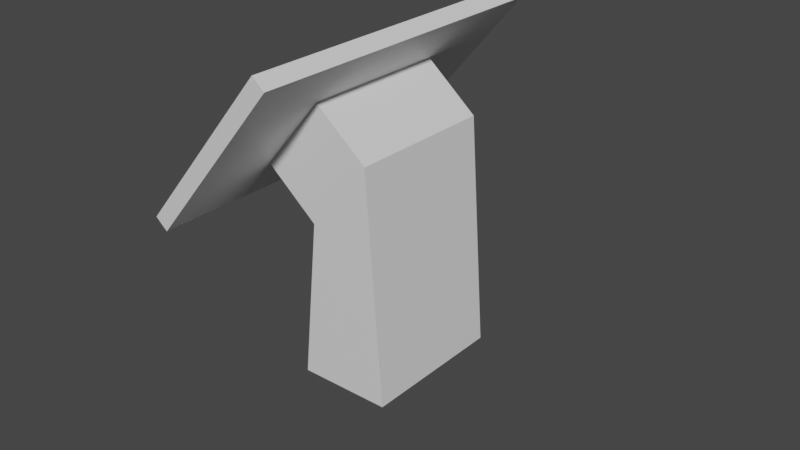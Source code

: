 # Source: EntranceScreen.blend  (saved by Blender 2.93.21; exported with 4.5.12 LTS)
import bpy
from mathutils import Matrix  # noqa: F401  (used for matrix-valued properties, if any)

bpy.ops.wm.read_factory_settings(use_empty=True)
scene = bpy.context.scene
scene.name = 'Scene'

# ---- collections
col_collection = bpy.data.collections.new('Collection'); scene.collection.children.link(col_collection)

# ---- materials (node trees are filled in below, after node groups)
mat_material_002 = bpy.data.materials.new('Material.002')
mat_material_002.use_transparent_shadow = False
mat_material_001 = bpy.data.materials.new('Material.001')
mat_material_001.use_transparent_shadow = False

# ---- material node trees
mat_material_002.use_nodes = True; mat_material_002.node_tree.nodes.clear()
_N = mat_material_002.node_tree.nodes; _L = mat_material_002.node_tree.links
n0 = _N.new('ShaderNodeBsdfPrincipled'); n0.name = 'Principled BSDF'; n0.location = (10, 300)
n0.distribution = 'GGX'
n0.subsurface_method = 'BURLEY'
n0.inputs[0].default_value = (0.4869, 0.5437, 0.8, 1.0)
n0.inputs[3].default_value = 1.45
n0.inputs[27].default_value = (0.0, 0.0, 0.0, 1.0)
n0.inputs[28].default_value = 1.0
n1 = _N.new('ShaderNodeOutputMaterial'); n1.name = 'Material Output'; n1.location = (300, 300)
_L.new(n0.outputs[0], n1.inputs[0])
n1.is_active_output = True
mat_material_001.use_nodes = True; mat_material_001.node_tree.nodes.clear()
_N = mat_material_001.node_tree.nodes; _L = mat_material_001.node_tree.links
n0 = _N.new('ShaderNodeBsdfPrincipled'); n0.name = 'Principled BSDF'; n0.location = (10, 300)
n0.distribution = 'GGX'
n0.subsurface_method = 'BURLEY'
n0.inputs[3].default_value = 1.45
n0.inputs[27].default_value = (0.0, 0.0, 0.0, 1.0)
n0.inputs[28].default_value = 1.0
n1 = _N.new('ShaderNodeOutputMaterial'); n1.name = 'Material Output'; n1.location = (300, 300)
_L.new(n0.outputs[0], n1.inputs[0])
n1.is_active_output = True

# ---- world
world_world = bpy.data.worlds.new('World'); scene.world = world_world
world_world.use_nodes = True; world_world.node_tree.nodes.clear()
_N = world_world.node_tree.nodes; _L = world_world.node_tree.links
n0 = _N.new('ShaderNodeOutputWorld'); n0.name = 'World Output'; n0.location = (300, 300)
n1 = _N.new('ShaderNodeBackground'); n1.name = 'Background'; n1.location = (10, 300)
n1.inputs[0].default_value = (0.05088, 0.05088, 0.05088, 1.0)
_L.new(n1.outputs[0], n0.inputs[0])
n0.is_active_output = True
world_world.color = (0.05088, 0.05088, 0.05088)
world_world.use_sun_shadow = False
world_world.sun_shadow_jitter_overblur = 0.0

# ---- meshes
me_cube_001 = bpy.data.meshes.new('Cube.001')
me_cube_001.from_pydata([(24.73, -1.0, 0.402), (24.73, -1.0, 2.402), (24.73, 1.0, 0.402), (24.73, 1.0, 2.402), (26.73, -1.0, 0.402), (26.73, -1.0, 2.402), (26.73, 1.0, 0.402), (26.73, 1.0, 2.402), (24.73, 0.4501, 0.9519), (24.73, -0.4501, 0.9519), (24.73, -0.4501, 1.852), (24.73, 0.4501, 1.852), (16.28, 0.4501, 0.9519), (16.28, -0.4501, 0.9519), (16.28, -0.4501, 1.852), (16.28, 0.4501, 1.852), (4.944, 0.4501, -0.3394), (4.944, -0.4501, -0.3394), (-3.923, -0.4501, 0.2419), (-3.923, 0.4501, 0.2419), (26.73, 0.8821, 2.284), (26.73, 0.8821, 0.5199), (26.73, -0.8821, 0.5199), (26.73, -0.8821, 2.284), (26.35, 0.8821, 2.284), (26.35, 0.8821, 0.5199), (26.35, -0.8821, 0.5199), (26.35, -0.8821, 2.284)], [], [(3, 2, 8, 11), (2, 3, 7, 6), (7, 5, 23, 20), (4, 5, 1, 0), (2, 6, 4, 0), (7, 3, 1, 5), (10, 11, 15, 14), (0, 1, 10, 9), (1, 3, 11, 10), (2, 0, 9, 8), (15, 12, 16, 19), (8, 9, 13, 12), (11, 8, 12, 15), (9, 10, 14, 13), (17, 18, 19, 16), (13, 14, 18, 17), (14, 15, 19, 18), (12, 13, 17, 16), (20, 23, 27, 24), (6, 7, 20, 21), (5, 4, 22, 23), (4, 6, 21, 22), (25, 24, 27, 26), (21, 20, 24, 25), (23, 22, 26, 27), (22, 21, 25, 26)])
me_cube_001.polygons.foreach_set('material_index', [1, 1, 1, 1, 1, 1, 1, 1, 1, 1, 1, 1, 1, 1, 1, 1, 1, 1, 1, 1, 1, 1, 0, 1, 1, 1])
_uv = me_cube_001.uv_layers.new(name='UVMap')
_uv.uv.foreach_set('vector', [0.625, 0.25, 0.375, 0.25, 0.375, 0.25, 0.625, 0.25, 0.375, 0.25, 0.625, 0.25, 0.625, 0.5, 0.375, 0.5, 0.625, 0.5, 0.625, 0.75, 0.625, 0.75, 0.625, 0.5, 0.375, 0.75, 0.625, 0.75, 0.625, 1.0, 0.375, 1.0, 0.125, 0.5, 0.375, 0.5, 0.375, 0.75, 0.125, 0.75, 0.625, 0.5, 0.875, 0.5, 0.875, 0.75, 0.625, 0.75, 0.875, 0.75, 0.875, 0.5, 0.875, 0.5, 0.875, 0.75, 0.375, 1.0, 0.625, 1.0, 0.625, 1.0, 0.375, 1.0, 0.875, 0.75, 0.875, 0.5, 0.875, 0.5, 0.875, 0.75, 0.125, 0.5, 0.125, 0.75, 0.125, 0.75, 0.125, 0.5, 0.625, 0.25, 0.375, 0.25, 0.375, 0.25, 0.625, 0.25, 0.125, 0.5, 0.125, 0.75, 0.125, 0.75, 0.125, 0.5, 0.625, 0.25, 0.375, 0.25, 0.375, 0.25, 0.625, 0.25, 0.375, 1.0, 0.625, 1.0, 0.625, 1.0, 0.375, 1.0, 0.375, 0.0, 0.625, 0.0, 0.625, 0.25, 0.375, 0.25, 0.375, 1.0, 0.625, 1.0, 0.625, 1.0, 0.375, 1.0, 0.875, 0.75, 0.875, 0.5, 0.875, 0.5, 0.875, 0.75, 0.125, 0.5, 0.125, 0.75, 0.125, 0.75, 0.125, 0.5, 0.625, 0.5, 0.625, 0.75, 0.625, 0.75, 0.625, 0.5, 0.375, 0.5, 0.625, 0.5, 0.625, 0.5, 0.375, 0.5, 0.625, 0.75, 0.375, 0.75, 0.375, 0.75, 0.625, 0.75, 0.375, 0.75, 0.375, 0.5, 0.375, 0.5, 0.375, 0.75, 0.375, 0.5, 0.625, 0.5, 0.625, 0.75, 0.375, 0.75, 0.375, 0.5, 0.625, 0.5, 0.625, 0.5, 0.375, 0.5, 0.625, 0.75, 0.375, 0.75, 0.375, 0.75, 0.625, 0.75, 0.375, 0.75, 0.375, 0.5, 0.375, 0.5, 0.375, 0.75])
me_cube_001.materials.append(mat_material_002)
me_cube_001.materials.append(mat_material_001)
me_cube_001.use_remesh_fix_poles = True
me_cube_001.use_remesh_preserve_attributes = False
me_cube_001.update()

# ---- objects
ob_cube = bpy.data.objects.new('Cube', me_cube_001)

# ---- transforms, parenting, visibility, modifiers, constraints
ob_cube.location = (1.573, 0.0, 2.028)
ob_cube.rotation_euler = (0.0, -0.6981, 3.142)
ob_cube.scale = (0.07752, 1.609, 1.0)

# ---- collection membership
col_collection.objects.link(ob_cube)

# ---- scene / render settings (as saved in the file)
scene.frame_start = 1; scene.frame_end = 250; scene.frame_set(1)
scene.render.engine = 'BLENDER_EEVEE_NEXT'
scene.cycles.use_denoising = False
scene.cycles.samples = 128
scene.cycles.sampling_pattern = 'TABULATED_SOBOL'
scene.cycles.use_adaptive_sampling = False
scene.cycles.use_light_tree = False
scene.view_settings.view_transform = 'Filmic'
bpy.context.view_layer.update()

# ---- added for rendering (the .blend has no active camera and no usable light): camera, sun
cam_auto = bpy.data.cameras.new('AutoCamera')
cam_auto.lens = 50.0
cam_auto.sensor_width = 36.0
cam_auto.clip_end = 1000.0
ob_auto_camera = bpy.data.objects.new('AutoCamera', cam_auto)
scene.collection.objects.link(ob_auto_camera)
ob_auto_camera.location = (7.13695, -6.69384, 7.84878)
ob_auto_camera.rotation_euler = (1.09748, -7.21219e-08, 0.694738)
scene.camera = ob_auto_camera
light_auto_sun = bpy.data.lights.new('AutoSun', 'SUN')
light_auto_sun.energy = 3.0
light_auto_sun.angle = 0.0523599
ob_auto_sun = bpy.data.objects.new('AutoSun', light_auto_sun)
scene.collection.objects.link(ob_auto_sun)
ob_auto_sun.rotation_euler = (0.872665, 0.174533, 0.523599)
bpy.context.view_layer.update()
